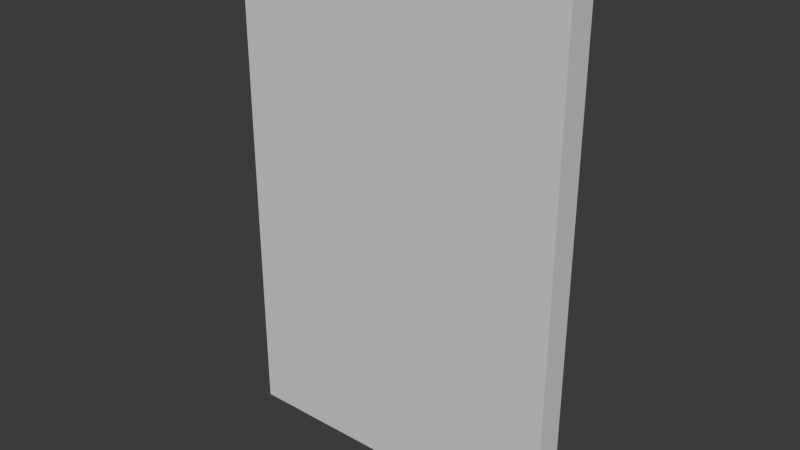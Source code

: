 # Source: frame_var2.blend  (saved by Blender 5.0.119; exported with 4.5.12 LTS)
import bpy
from mathutils import Matrix  # noqa: F401  (used for matrix-valued properties, if any)

bpy.ops.wm.read_factory_settings(use_empty=True)
scene = bpy.context.scene
scene.name = 'Scene'

# ---- collections
col_collection = bpy.data.collections.new('Collection'); scene.collection.children.link(col_collection)

# ---- images (referenced by path relative to the original .blend; pixels are not part of the script)
import os
ASSET_DIR = os.environ.get("B2B_ASSET_DIR", "")  # directory of the original .blend (textures are referenced by path, not embedded)
HERE = os.path.dirname(os.path.abspath(__file__))  # packed textures are extracted next to this script under _unpacked/

def load_image(name, relpath, width, height, colorspace="sRGB"):
    """Load a texture the original file referenced (path relative to the .blend, or extracted next to this script)."""
    p = next((c for c in (os.path.join(HERE, relpath), os.path.join(ASSET_DIR, relpath)) if relpath and os.path.exists(c)), "")
    if p:
        img = bpy.data.images.load(p, check_existing=True)
        img.name = name
    else:  # same state as the original file: an image datablock whose file is absent (Cycles renders it pink)
        img = bpy.data.images.new(name, width, height)
        img.source = "FILE"
        img.filepath = "//" + (relpath or name)
    img.colorspace_settings.name = colorspace
    return img
img_image_sample_jpg_001 = load_image('Image Sample.jpg.001', 'Image Sample.jpg', 1024, 1024, 'sRGB')

# ---- materials (node trees are filled in below, after node groups)
mat_material_007 = bpy.data.materials.new('Material.007')
mat_material_010 = bpy.data.materials.new('Material.010')
mat_material_010.alpha_threshold = 0.0
mat_material_010.use_backface_culling_lightprobe_volume = False
mat_material_010.roughness = 0.5
mat_material_010.line_color = (0.0, 0.0, 0.0, 1.0)

# ---- material node trees
mat_material_007.use_nodes = True; mat_material_007.node_tree.nodes.clear()
_N = mat_material_007.node_tree.nodes; _L = mat_material_007.node_tree.links
n0 = _N.new('ShaderNodeBsdfPrincipled'); n0.name = 'Principled BSDF'; n0.location = (-200, 100)
n1 = _N.new('ShaderNodeOutputMaterial'); n1.name = 'Material Output'; n1.location = (200, 100)
n2 = _N.new('ShaderNodeTexImage'); n2.name = 'Image Texture'; n2.location = (-526, 83)
n2.image = img_image_sample_jpg_001
n3 = _N.new('ShaderNodeTexCoord'); n3.name = 'Texture Coordinate'; n3.location = (-904, 82)
n4 = _N.new('ShaderNodeMapping'); n4.name = 'Mapping'; n4.location = (-707, 62)
_L.new(n0.outputs[0], n1.inputs[0])
_L.new(n3.outputs[2], n4.inputs[0])
_L.new(n4.outputs[0], n2.inputs[0])
_L.new(n2.outputs[0], n0.inputs[0])
n1.is_active_output = True
mat_material_010.use_nodes = True; mat_material_010.node_tree.nodes.clear()
_N = mat_material_010.node_tree.nodes; _L = mat_material_010.node_tree.links
n0 = _N.new('ShaderNodeOutputMaterial'); n0.name = 'Material Output'; n0.location = (200, 100)
n1 = _N.new('ShaderNodeBsdfPrincipled'); n1.name = 'Principled BSDF'; n1.location = (-200, 100)
_L.new(n1.outputs[0], n0.inputs[0])
n0.is_active_output = True

# ---- world
world_world = bpy.data.worlds.new('World'); scene.world = world_world
world_world.use_nodes = True; world_world.node_tree.nodes.clear()
_N = world_world.node_tree.nodes; _L = world_world.node_tree.links
n0 = _N.new('ShaderNodeOutputWorld'); n0.name = 'World Output'; n0.location = (200, 100)
n1 = _N.new('ShaderNodeBackground'); n1.name = 'Background'; n1.location = (-200, 100)
n1.inputs[0].default_value = (0.05088, 0.05088, 0.05088, 1.0)
_L.new(n1.outputs[0], n0.inputs[0])
n0.is_active_output = True
world_world.color = (0.05088, 0.05088, 0.05088)
world_world.sun_shadow_jitter_overblur = 0.0

# ---- meshes
me_plane_004 = bpy.data.meshes.new('Plane.004')
me_plane_004.from_pydata([(0.3347, -4.578e-08, -0.5237), (-0.3347, -4.578e-08, -0.5237), (0.3347, 4.578e-08, 0.5237), (-0.3347, 4.578e-08, 0.5237)], [], [(0, 1, 3, 2)])
_uv = me_plane_004.uv_layers.new(name='UVMap')
_uv.uv.foreach_set('vector', [0.0, 0.0, 1.0, 0.0, 1.0, 1.0, 0.0, 1.0])
me_plane_004.materials.append(mat_material_007)
me_plane_004.update()
me_cube_076 = bpy.data.meshes.new('Cube.076')
me_cube_076.from_pydata([(-0.3579, -0.02984, -0.5369), (-0.3579, -0.02984, 0.5369), (-0.3579, 0.02984, -0.5369), (-0.3579, 0.02984, 0.5369), (0.3579, -0.02984, -0.5369), (0.3579, -0.02984, 0.5369), (0.3579, 0.02984, -0.5369), (0.3579, 0.02984, 0.5369)], [], [(0, 1, 3, 2), (6, 7, 5, 4), (4, 5, 1, 0), (2, 6, 4, 0), (7, 3, 1, 5)])
_uv = me_cube_076.uv_layers.new(name='UVMap')
_uv.uv.foreach_set('vector', [0.375, 0.0, 0.625, 0.0, 0.625, 0.25, 0.375, 0.25, 0.375, 0.5, 0.625, 0.5, 0.625, 0.75, 0.375, 0.75, 0.375, 0.75, 0.625, 0.75, 0.625, 1.0, 0.375, 1.0, 0.125, 0.5, 0.375, 0.5, 0.375, 0.75, 0.125, 0.75, 0.625, 0.5, 0.875, 0.5, 0.875, 0.75, 0.625, 0.75])
me_cube_076.materials.append(mat_material_010)
me_cube_076.update()

# ---- objects
ob_plane_004 = bpy.data.objects.new('Plane.004', me_plane_004)
ob_cube_056 = bpy.data.objects.new('Cube.056', me_cube_076)

# ---- transforms, parenting, visibility, modifiers, constraints
ob_plane_004.location = (-0.02544, 0.006581, 0.5367)
ob_cube_056.location = (-0.02408, -0.005949, 0.5351)
_m = ob_cube_056.modifiers.new('Solidify', 'SOLIDIFY')
_m.thickness = 0.06

# ---- collection membership
col_collection.objects.link(ob_plane_004)
col_collection.objects.link(ob_cube_056)

# ---- scene / render settings (as saved in the file)
scene.frame_start = 1; scene.frame_end = 24; scene.frame_set(1)
scene.render.engine = 'BLENDER_EEVEE_NEXT'
scene.render.bake_bias = 0.0
scene.render.bake_samples = 0
scene.cycles.sampling_pattern = 'TABULATED_SOBOL'
scene.eevee.use_volume_custom_range = False
bpy.context.view_layer.update()

# ---- added for rendering (the .blend has no active camera and no usable light): camera, sun
cam_auto = bpy.data.cameras.new('AutoCamera')
cam_auto.lens = 50.0
cam_auto.sensor_width = 36.0
cam_auto.clip_end = 1000.0
ob_auto_camera = bpy.data.objects.new('AutoCamera', cam_auto)
scene.collection.objects.link(ob_auto_camera)
ob_auto_camera.location = (1.17115, -1.44023, 1.49131)
ob_auto_camera.rotation_euler = (1.09748, -7.21219e-08, 0.694738)
scene.camera = ob_auto_camera
light_auto_sun = bpy.data.lights.new('AutoSun', 'SUN')
light_auto_sun.energy = 3.0
light_auto_sun.angle = 0.0523599
ob_auto_sun = bpy.data.objects.new('AutoSun', light_auto_sun)
scene.collection.objects.link(ob_auto_sun)
ob_auto_sun.rotation_euler = (0.872665, 0.174533, 0.523599)
bpy.context.view_layer.update()
